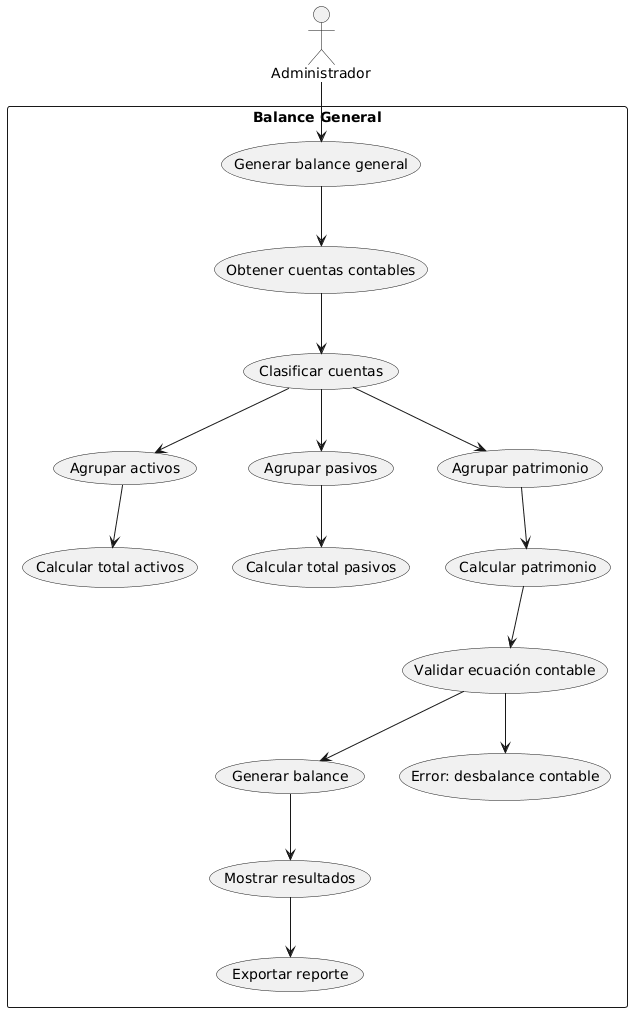

The diagram above was rendered by PlantUML. Its source (embedded in the PNG):
@startuml
actor Administrador

rectangle "Balance General" {

  Administrador --> (Generar balance general)

  (Generar balance general) --> (Obtener cuentas contables)
  (Obtener cuentas contables) --> (Clasificar cuentas)

  (Clasificar cuentas) --> (Agrupar activos)
  (Clasificar cuentas) --> (Agrupar pasivos)
  (Clasificar cuentas) --> (Agrupar patrimonio)

  (Agrupar activos) --> (Calcular total activos)
  (Agrupar pasivos) --> (Calcular total pasivos)
  (Agrupar patrimonio) --> (Calcular patrimonio)

  (Calcular patrimonio) --> (Validar ecuación contable)
  (Validar ecuación contable) --> (Generar balance)

  (Generar balance) --> (Mostrar resultados)
  (Mostrar resultados) --> (Exportar reporte)

  (Validar ecuación contable) --> (Error: desbalance contable)
}
@enduml